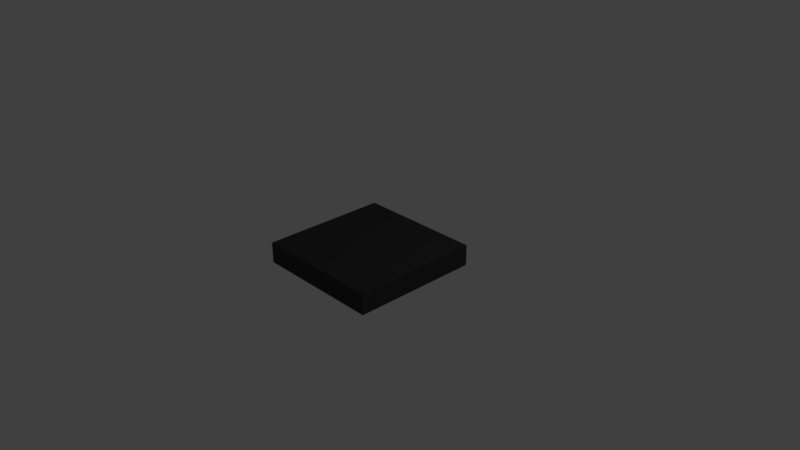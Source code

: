 # Source: undergroundTile.blend  (saved by Blender 2.79.0; exported with 4.5.12 LTS)
import bpy
from mathutils import Matrix  # noqa: F401  (used for matrix-valued properties, if any)

bpy.ops.wm.read_factory_settings(use_empty=True)
scene = bpy.context.scene
scene.name = 'Scene'

# ---- collections
col_collection_1 = bpy.data.collections.new('Collection 1'); scene.collection.children.link(col_collection_1)

# ---- materials (node trees are filled in below, after node groups)
mat_matt = bpy.data.materials.new('matt')
mat_matt.alpha_threshold = 0.0
mat_matt.use_transparent_shadow = False
mat_matt.diffuse_color = (0.04696, 0.04696, 0.04696, 1.0)
mat_matt.specular_color = (0.0, 1.0, 0.9773)
mat_matt.roughness = 0.5
mat_matt.specular_intensity = 0.0
mat_matt.line_color = (0.0, 0.0, 0.0, 1.0)

# ---- material node trees

# ---- world
world_world = bpy.data.worlds.new('World'); scene.world = world_world
world_world.color = (0.05088, 0.05088, 0.05088)
world_world.use_sun_shadow = False
world_world.sun_shadow_jitter_overblur = 0.0
world_world.cycles.sampling_method = 'MANUAL'

# ---- cameras
cam_camera = bpy.data.cameras.new('Camera')
cam_camera.clip_end = 100.0
cam_camera.lens = 35.0
cam_camera.sensor_width = 32.0
cam_camera.sensor_height = 18.0
cam_camera.ortho_scale = 7.314
cam_camera.dof.focus_distance = 0.0
cam_camera.dof.aperture_fstop = 128.0

# ---- lights
light_lamp = bpy.data.lights.new('Lamp', 'POINT')
light_lamp.transmission_factor = 0.0
light_lamp.cutoff_distance = 30.0
light_lamp.energy = 100.0
light_lamp.shadow_buffer_clip_start = 1.001
light_lamp.shadow_soft_size = 0.1
light_lamp.shadow_maximum_resolution = 0.006
light_lamp.use_absolute_resolution = True

# ---- meshes
me_cube = bpy.data.meshes.new('Cube')
me_cube.from_pydata([(0.8818, 0.8818, -0.1437), (0.8818, -0.8818, -0.1437), (-0.8818, -0.8818, -0.1437), (-0.8818, 0.8818, -0.1437), (0.8818, 0.8818, 0.1437), (0.8818, -0.8818, 0.1437), (-0.8818, -0.8818, 0.1437), (-0.8818, 0.8818, 0.1437)], [], [(0, 1, 2, 3), (4, 7, 6, 5), (0, 4, 5, 1), (1, 5, 6, 2), (2, 6, 7, 3), (4, 0, 3, 7)])
me_cube.materials.append(mat_matt)
me_cube.use_remesh_preserve_volume = False
me_cube.use_remesh_preserve_attributes = False
me_cube.use_mirror_vertex_groups = False
me_cube.update()

# ---- objects
ob_cube = bpy.data.objects.new('Cube', me_cube)
ob_lamp = bpy.data.objects.new('Lamp', light_lamp)
ob_camera = bpy.data.objects.new('Camera', cam_camera)

# ---- transforms, parenting, visibility, modifiers, constraints
ob_cube.location = (0.0, 0.0, 0.0)
ob_cube.lock_rotations_4d = False
ob_cube.empty_display_type = 'ARROWS'
ob_cube.lineart.crease_threshold = 0.0
ob_lamp.location = (4.076, 1.005, 5.904)
ob_lamp.rotation_euler = (0.6503, 0.05522, 1.866)
ob_lamp.lock_rotations_4d = False
ob_lamp.empty_display_type = 'ARROWS'
ob_lamp.color = (0.0, 0.0, 0.0, 0.0)
ob_lamp.lineart.crease_threshold = 0.0
ob_camera.location = (7.481, -6.508, 5.344)
ob_camera.rotation_euler = (1.109, 0.0, 0.8149)
ob_camera.lock_rotations_4d = False
ob_camera.empty_display_type = 'ARROWS'
ob_camera.color = (0.0, 0.0, 0.0, 0.0)
ob_camera.display_type = 'WIRE'
ob_camera.lineart.crease_threshold = 0.0

# ---- collection membership
col_collection_1.objects.link(ob_cube)
col_collection_1.objects.link(ob_lamp)
col_collection_1.objects.link(ob_camera)

# ---- scene / render settings (as saved in the file)
scene.camera = ob_camera
scene.frame_start = 1; scene.frame_end = 250; scene.frame_set(1)
scene.render.engine = 'BLENDER_EEVEE_NEXT'
scene.render.resolution_percentage = 50
scene.render.dither_intensity = 0.0
scene.cycles.use_denoising = False
scene.cycles.samples = 128
scene.cycles.sampling_pattern = 'TABULATED_SOBOL'
scene.cycles.use_adaptive_sampling = False
scene.cycles.use_light_tree = False
scene.cycles.blur_glossy = 0.0
scene.cycles.sample_clamp_indirect = 0.0
scene.view_settings.view_transform = 'Standard'
bpy.context.view_layer.update()
